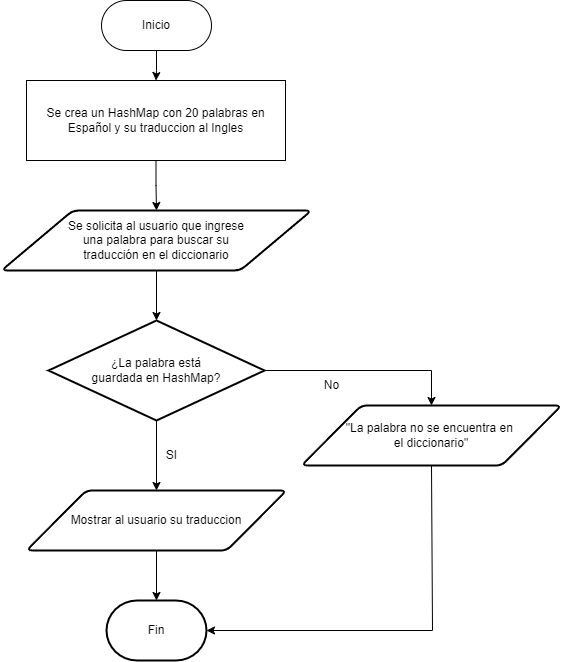

The diagram above was exported from draw.io. Its source (the exported page's mxGraphModel, read from the mxfile embedded in the PNG):
<mxGraphModel dx="1434" dy="739" grid="1" gridSize="10" guides="1" tooltips="1" connect="1" arrows="1" fold="1" page="1" pageScale="1" pageWidth="827" pageHeight="1169" math="0" shadow="0">
  <root>
    <mxCell id="0" />
    <mxCell id="1" parent="0" />
    <mxCell id="LsDks3BEO6m9d1ORSHq9-2" value="" style="edgeStyle=orthogonalEdgeStyle;rounded=0;orthogonalLoop=1;jettySize=auto;html=1;" edge="1" parent="1" source="cEv6p5RQIxt_MfBJI4zs-2" target="LsDks3BEO6m9d1ORSHq9-1">
      <mxGeometry relative="1" as="geometry" />
    </mxCell>
    <mxCell id="cEv6p5RQIxt_MfBJI4zs-2" value="Inicio" style="rounded=1;whiteSpace=wrap;html=1;arcSize=50;" parent="1" vertex="1">
      <mxGeometry x="359" y="60" width="110" height="50" as="geometry" />
    </mxCell>
    <mxCell id="LsDks3BEO6m9d1ORSHq9-33" value="" style="edgeStyle=orthogonalEdgeStyle;rounded=0;orthogonalLoop=1;jettySize=auto;html=1;" edge="1" parent="1" source="cEv6p5RQIxt_MfBJI4zs-10" target="hU06T5fGIJkC16OE3MQn-15">
      <mxGeometry relative="1" as="geometry" />
    </mxCell>
    <mxCell id="cEv6p5RQIxt_MfBJI4zs-10" value="Se solicita al usuario que&amp;nbsp;ingrese&lt;br&gt;&amp;nbsp;una palabra para buscar su&amp;nbsp;&lt;br&gt;traducción en el diccionario" style="shape=parallelogram;html=1;strokeWidth=2;perimeter=parallelogramPerimeter;whiteSpace=wrap;rounded=1;arcSize=12;size=0.23;" parent="1" vertex="1">
      <mxGeometry x="259" y="270" width="310" height="60" as="geometry" />
    </mxCell>
    <mxCell id="cEv6p5RQIxt_MfBJI4zs-18" value="Fin" style="strokeWidth=2;html=1;shape=mxgraph.flowchart.terminator;whiteSpace=wrap;" parent="1" vertex="1">
      <mxGeometry x="364" y="660" width="100" height="60" as="geometry" />
    </mxCell>
    <mxCell id="LsDks3BEO6m9d1ORSHq9-15" value="" style="edgeStyle=orthogonalEdgeStyle;rounded=0;orthogonalLoop=1;jettySize=auto;html=1;entryX=0.5;entryY=0;entryDx=0;entryDy=0;" edge="1" parent="1" source="hU06T5fGIJkC16OE3MQn-15" target="LsDks3BEO6m9d1ORSHq9-13">
      <mxGeometry relative="1" as="geometry">
        <Array as="points">
          <mxPoint x="689" y="430" />
        </Array>
      </mxGeometry>
    </mxCell>
    <mxCell id="LsDks3BEO6m9d1ORSHq9-17" value="" style="edgeStyle=orthogonalEdgeStyle;rounded=0;orthogonalLoop=1;jettySize=auto;html=1;" edge="1" parent="1" source="hU06T5fGIJkC16OE3MQn-15" target="LsDks3BEO6m9d1ORSHq9-16">
      <mxGeometry relative="1" as="geometry" />
    </mxCell>
    <mxCell id="hU06T5fGIJkC16OE3MQn-15" value="¿La palabra está&lt;br&gt;guardada en HashMap?" style="strokeWidth=2;html=1;shape=mxgraph.flowchart.decision;whiteSpace=wrap;" parent="1" vertex="1">
      <mxGeometry x="306" y="380" width="216" height="100" as="geometry" />
    </mxCell>
    <mxCell id="LsDks3BEO6m9d1ORSHq9-32" value="" style="edgeStyle=orthogonalEdgeStyle;rounded=0;orthogonalLoop=1;jettySize=auto;html=1;" edge="1" parent="1" source="LsDks3BEO6m9d1ORSHq9-1" target="cEv6p5RQIxt_MfBJI4zs-10">
      <mxGeometry relative="1" as="geometry" />
    </mxCell>
    <mxCell id="LsDks3BEO6m9d1ORSHq9-1" value="Se crea un HashMap con 20 palabras en Español y su traduccion al Ingles" style="whiteSpace=wrap;html=1;" vertex="1" parent="1">
      <mxGeometry x="284" y="140" width="259" height="80" as="geometry" />
    </mxCell>
    <mxCell id="LsDks3BEO6m9d1ORSHq9-13" value="&quot;La palabra no se encuentra en&amp;nbsp;&lt;br&gt;el diccionario&quot;" style="shape=parallelogram;html=1;strokeWidth=2;perimeter=parallelogramPerimeter;whiteSpace=wrap;rounded=1;arcSize=12;size=0.23;" vertex="1" parent="1">
      <mxGeometry x="559" y="465" width="260" height="60" as="geometry" />
    </mxCell>
    <mxCell id="LsDks3BEO6m9d1ORSHq9-30" value="" style="edgeStyle=orthogonalEdgeStyle;rounded=0;orthogonalLoop=1;jettySize=auto;html=1;" edge="1" parent="1" source="LsDks3BEO6m9d1ORSHq9-16" target="cEv6p5RQIxt_MfBJI4zs-18">
      <mxGeometry relative="1" as="geometry" />
    </mxCell>
    <mxCell id="LsDks3BEO6m9d1ORSHq9-16" value="Mostrar al usuario su traduccion" style="shape=parallelogram;html=1;strokeWidth=2;perimeter=parallelogramPerimeter;whiteSpace=wrap;rounded=1;arcSize=12;size=0.23;" vertex="1" parent="1">
      <mxGeometry x="284" y="550" width="260" height="60" as="geometry" />
    </mxCell>
    <mxCell id="LsDks3BEO6m9d1ORSHq9-22" value="SI" style="text;html=1;align=center;verticalAlign=middle;resizable=0;points=[];autosize=1;strokeColor=none;fillColor=none;" vertex="1" parent="1">
      <mxGeometry x="414" y="500" width="30" height="30" as="geometry" />
    </mxCell>
    <mxCell id="LsDks3BEO6m9d1ORSHq9-23" value="No" style="text;html=1;align=center;verticalAlign=middle;resizable=0;points=[];autosize=1;strokeColor=none;fillColor=none;" vertex="1" parent="1">
      <mxGeometry x="569" y="430" width="40" height="30" as="geometry" />
    </mxCell>
    <mxCell id="LsDks3BEO6m9d1ORSHq9-31" value="" style="endArrow=classic;html=1;rounded=0;entryX=1;entryY=0.5;entryDx=0;entryDy=0;entryPerimeter=0;exitX=0.5;exitY=1;exitDx=0;exitDy=0;" edge="1" parent="1" source="LsDks3BEO6m9d1ORSHq9-13" target="cEv6p5RQIxt_MfBJI4zs-18">
      <mxGeometry width="50" height="50" relative="1" as="geometry">
        <mxPoint x="390" y="610" as="sourcePoint" />
        <mxPoint x="440" y="560" as="targetPoint" />
        <Array as="points">
          <mxPoint x="690" y="690" />
        </Array>
      </mxGeometry>
    </mxCell>
  </root>
</mxGraphModel>